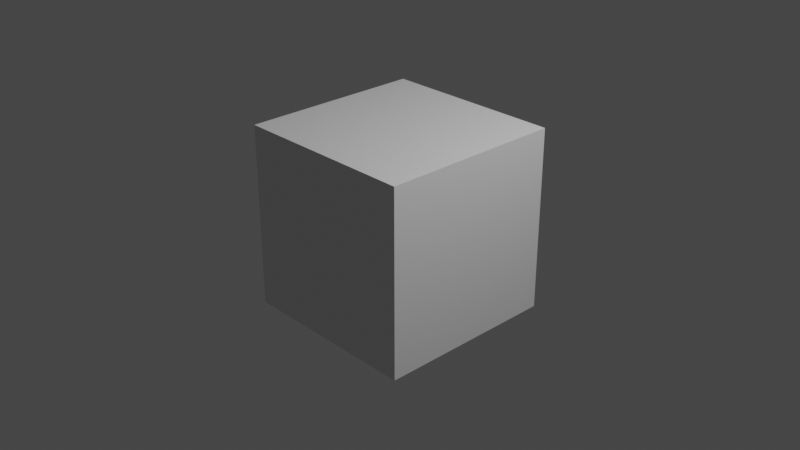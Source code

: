 # Source: question8.blend  (saved by Blender 3.2.14; exported with 4.5.12 LTS)
import bpy
from mathutils import Matrix  # noqa: F401  (used for matrix-valued properties, if any)

bpy.ops.wm.read_factory_settings(use_empty=True)
scene = bpy.context.scene
scene.name = 'Scene'

# ---- collections
col_collection = bpy.data.collections.new('Collection'); scene.collection.children.link(col_collection)

# ---- materials (node trees are filled in below, after node groups)
mat_material = bpy.data.materials.new('Material')
mat_material.alpha_threshold = 0.0
mat_material.use_transparent_shadow = False
mat_material.line_color = (0.0, 0.0, 0.0, 1.0)

# ---- material node trees
mat_material.use_nodes = True; mat_material.node_tree.nodes.clear()
_N = mat_material.node_tree.nodes; _L = mat_material.node_tree.links
n0 = _N.new('ShaderNodeOutputMaterial'); n0.name = 'Material Output'; n0.location = (300, 300)
n1 = _N.new('ShaderNodeBsdfPrincipled'); n1.name = 'Principled BSDF'; n1.location = (10, 300)
n1.distribution = 'GGX'
n1.subsurface_method = 'RANDOM_WALK_SKIN'
n1.inputs[2].default_value = 0.4
n1.inputs[3].default_value = 1.45
n1.inputs[27].default_value = (0.0, 0.0, 0.0, 1.0)
n1.inputs[28].default_value = 1.0
_L.new(n1.outputs[0], n0.inputs[0])
n0.is_active_output = True

# ---- world
world_world = bpy.data.worlds.new('World'); scene.world = world_world
world_world.use_nodes = True; world_world.node_tree.nodes.clear()
_N = world_world.node_tree.nodes; _L = world_world.node_tree.links
n0 = _N.new('ShaderNodeOutputWorld'); n0.name = 'World Output'; n0.location = (300, 300)
n1 = _N.new('ShaderNodeBackground'); n1.name = 'Background'; n1.location = (10, 300)
n1.inputs[0].default_value = (0.05088, 0.05088, 0.05088, 1.0)
_L.new(n1.outputs[0], n0.inputs[0])
n0.is_active_output = True
world_world.color = (0.05088, 0.05088, 0.05088)
world_world.use_sun_shadow = False
world_world.sun_shadow_jitter_overblur = 0.0

# ---- cameras
cam_camera = bpy.data.cameras.new('Camera')
cam_camera.clip_end = 100.0
cam_camera.ortho_scale = 7.314

# ---- lights
light_light = bpy.data.lights.new('Light', 'POINT')
light_light.transmission_factor = 0.0
light_light.energy = 1000.0
light_light.shadow_soft_size = 0.1
light_light.shadow_maximum_resolution = 0.006
light_light.use_absolute_resolution = True

# ---- meshes
me_cube = bpy.data.meshes.new('Cube')
me_cube.from_pydata([(1.0, 1.0, 1.0), (1.0, 1.0, -1.0), (1.0, -1.0, 1.0), (1.0, -1.0, -1.0), (-1.0, 1.0, 1.0), (-1.0, 1.0, -1.0), (-1.0, -1.0, 1.0), (-1.0, -1.0, -1.0)], [], [(0, 4, 6, 2), (3, 2, 6, 7), (7, 6, 4, 5), (5, 1, 3, 7), (1, 0, 2, 3), (5, 4, 0, 1)])
_uv = me_cube.uv_layers.new(name='UVMap')
_uv.uv.foreach_set('vector', [0.625, 0.5, 0.875, 0.5, 0.875, 0.75, 0.625, 0.75, 0.375, 0.75, 0.625, 0.75, 0.625, 1.0, 0.375, 1.0, 0.375, 0.0, 0.625, 0.0, 0.625, 0.25, 0.375, 0.25, 0.125, 0.5, 0.375, 0.5, 0.375, 0.75, 0.125, 0.75, 0.375, 0.5, 0.625, 0.5, 0.625, 0.75, 0.375, 0.75, 0.375, 0.25, 0.625, 0.25, 0.625, 0.5, 0.375, 0.5])
me_cube.materials.append(mat_material)
me_cube.use_mirror_vertex_groups = False
me_cube.update()

# ---- objects
ob_cube = bpy.data.objects.new('Cube', me_cube)
ob_light = bpy.data.objects.new('Light', light_light)
ob_camera = bpy.data.objects.new('Camera', cam_camera)

# ---- transforms, parenting, visibility, modifiers, constraints
ob_cube.location = (0.0, 0.0, 0.0)
ob_cube.lock_rotations_4d = False
ob_cube.empty_display_type = 'ARROWS'
ob_cube.lineart.crease_threshold = 0.0
ob_light.location = (4.076, 1.005, 5.904)
ob_light.rotation_euler = (0.6503, 0.05522, 1.866)
ob_light.lock_rotations_4d = False
ob_light.empty_display_type = 'ARROWS'
ob_light.color = (0.0, 0.0, 0.0, 0.0)
ob_light.lineart.crease_threshold = 0.0
ob_camera.location = (7.359, -6.926, 4.958)
ob_camera.rotation_euler = (1.109, 0.0, 0.8149)
ob_camera.lock_rotations_4d = False
ob_camera.empty_display_type = 'ARROWS'
ob_camera.color = (0.0, 0.0, 0.0, 0.0)
ob_camera.display_type = 'WIRE'
ob_camera.lineart.crease_threshold = 0.0

# ---- collection membership
col_collection.objects.link(ob_cube)
col_collection.objects.link(ob_light)
col_collection.objects.link(ob_camera)

# ---- scene / render settings (as saved in the file)
scene.camera = ob_camera
scene.frame_start = 1; scene.frame_end = 250; scene.frame_set(1)
scene.render.engine = 'BLENDER_EEVEE_NEXT'
scene.cycles.sampling_pattern = 'TABULATED_SOBOL'
scene.cycles.use_light_tree = False
scene.view_settings.view_transform = 'Filmic'
bpy.context.view_layer.update()
